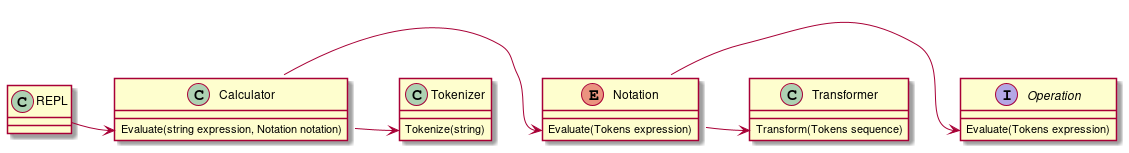

The diagram above was rendered by PlantUML. Its source (embedded in the PNG):
@startuml
class REPL {
}

class Calculator {
    Evaluate(string expression, Notation notation)
}

class Tokenizer {
    Tokenize(string)
}

interface Operation {
    Evaluate(Tokens expression)
}

enum Notation {
    Evaluate(Tokens expression)
}

class Transformer {
    Transform(Tokens sequence)
}

REPL -> Calculator::Evaluate
Calculator -> Notation::Evaluate
Calculator -> Tokenizer::Tokenize
Notation -> Operation::Evaluate
Notation -> Transformer::Transform


@enduml